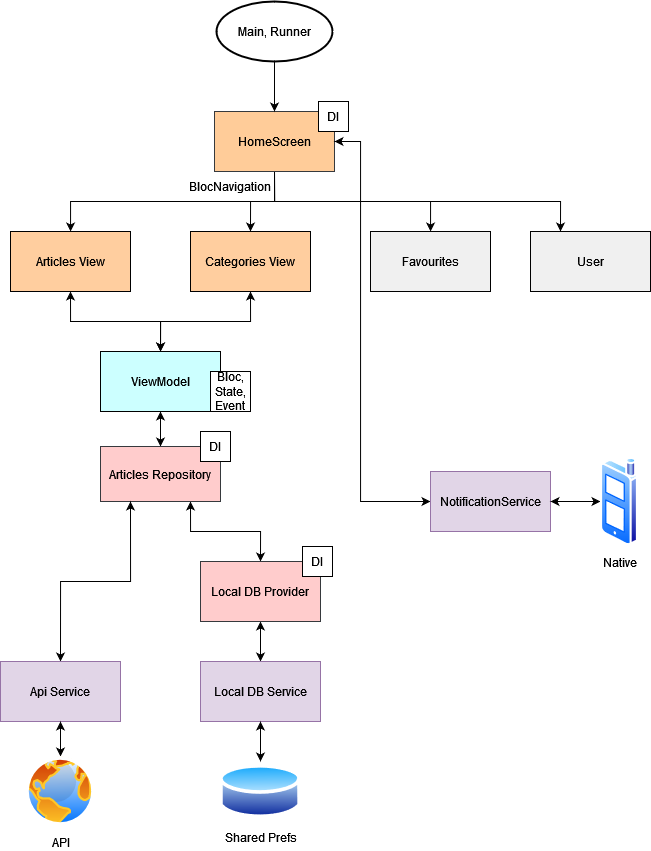

The diagram above was exported from draw.io. Its source (the exported page's mxGraphModel, read from the mxfile embedded in the PNG):
<mxGraphModel dx="1687" dy="878" grid="1" gridSize="10" guides="1" tooltips="1" connect="1" arrows="1" fold="1" page="1" pageScale="1" pageWidth="827" pageHeight="1169" math="0" shadow="0">
  <root>
    <mxCell id="0" />
    <mxCell id="1" parent="0" />
    <mxCell id="uiQqxjd8ey18UyRjpiy0-7" style="edgeStyle=orthogonalEdgeStyle;rounded=0;orthogonalLoop=1;jettySize=auto;html=1;exitX=0.5;exitY=1;exitDx=0;exitDy=0;" edge="1" parent="1" source="uiQqxjd8ey18UyRjpiy0-1" target="uiQqxjd8ey18UyRjpiy0-2">
      <mxGeometry relative="1" as="geometry" />
    </mxCell>
    <mxCell id="uiQqxjd8ey18UyRjpiy0-8" style="edgeStyle=orthogonalEdgeStyle;rounded=0;orthogonalLoop=1;jettySize=auto;html=1;exitX=0.5;exitY=1;exitDx=0;exitDy=0;entryX=0.5;entryY=0;entryDx=0;entryDy=0;" edge="1" parent="1" source="uiQqxjd8ey18UyRjpiy0-1" target="uiQqxjd8ey18UyRjpiy0-4">
      <mxGeometry relative="1" as="geometry" />
    </mxCell>
    <mxCell id="uiQqxjd8ey18UyRjpiy0-9" style="edgeStyle=orthogonalEdgeStyle;rounded=0;orthogonalLoop=1;jettySize=auto;html=1;exitX=0.5;exitY=1;exitDx=0;exitDy=0;" edge="1" parent="1" source="uiQqxjd8ey18UyRjpiy0-1" target="uiQqxjd8ey18UyRjpiy0-5">
      <mxGeometry relative="1" as="geometry" />
    </mxCell>
    <mxCell id="uiQqxjd8ey18UyRjpiy0-11" style="edgeStyle=orthogonalEdgeStyle;rounded=0;orthogonalLoop=1;jettySize=auto;html=1;exitX=0.5;exitY=1;exitDx=0;exitDy=0;entryX=0.25;entryY=0;entryDx=0;entryDy=0;" edge="1" parent="1" source="uiQqxjd8ey18UyRjpiy0-1" target="uiQqxjd8ey18UyRjpiy0-6">
      <mxGeometry relative="1" as="geometry" />
    </mxCell>
    <mxCell id="uiQqxjd8ey18UyRjpiy0-1" value="HomeScreen" style="rounded=0;whiteSpace=wrap;html=1;fillColor=#ffcc99;strokeColor=#36393d;" vertex="1" parent="1">
      <mxGeometry x="294" y="220" width="120" height="60" as="geometry" />
    </mxCell>
    <mxCell id="uiQqxjd8ey18UyRjpiy0-2" value="Articles" style="rounded=0;whiteSpace=wrap;html=1;" vertex="1" parent="1">
      <mxGeometry x="90" y="340" width="120" height="60" as="geometry" />
    </mxCell>
    <mxCell id="uiQqxjd8ey18UyRjpiy0-15" style="edgeStyle=orthogonalEdgeStyle;rounded=0;orthogonalLoop=1;jettySize=auto;html=1;exitX=0.5;exitY=0;exitDx=0;exitDy=0;entryX=0.5;entryY=1;entryDx=0;entryDy=0;startArrow=classic;startFill=1;" edge="1" parent="1" source="uiQqxjd8ey18UyRjpiy0-3" target="uiQqxjd8ey18UyRjpiy0-4">
      <mxGeometry relative="1" as="geometry" />
    </mxCell>
    <mxCell id="uiQqxjd8ey18UyRjpiy0-18" style="edgeStyle=orthogonalEdgeStyle;rounded=0;orthogonalLoop=1;jettySize=auto;html=1;exitX=0.5;exitY=1;exitDx=0;exitDy=0;entryX=0.5;entryY=0;entryDx=0;entryDy=0;startArrow=classic;startFill=1;" edge="1" parent="1" source="uiQqxjd8ey18UyRjpiy0-3" target="uiQqxjd8ey18UyRjpiy0-17">
      <mxGeometry relative="1" as="geometry" />
    </mxCell>
    <mxCell id="uiQqxjd8ey18UyRjpiy0-3" value="ViewModel" style="rounded=0;whiteSpace=wrap;html=1;fillColor=#CCFFFF;" vertex="1" parent="1">
      <mxGeometry x="180" y="460" width="120" height="60" as="geometry" />
    </mxCell>
    <mxCell id="uiQqxjd8ey18UyRjpiy0-4" value="Categories View" style="rounded=0;whiteSpace=wrap;html=1;fillColor=#FFCE9F;" vertex="1" parent="1">
      <mxGeometry x="270" y="340" width="120" height="60" as="geometry" />
    </mxCell>
    <mxCell id="uiQqxjd8ey18UyRjpiy0-5" value="Favourites" style="rounded=0;whiteSpace=wrap;html=1;fillColor=#F0F0F0;" vertex="1" parent="1">
      <mxGeometry x="450" y="340" width="120" height="60" as="geometry" />
    </mxCell>
    <mxCell id="uiQqxjd8ey18UyRjpiy0-6" value="User" style="rounded=0;whiteSpace=wrap;html=1;fillColor=#F0F0F0;" vertex="1" parent="1">
      <mxGeometry x="610" y="340" width="120" height="60" as="geometry" />
    </mxCell>
    <mxCell id="uiQqxjd8ey18UyRjpiy0-12" value="BlocNavigation" style="text;html=1;strokeColor=none;fillColor=none;align=center;verticalAlign=middle;whiteSpace=wrap;rounded=0;" vertex="1" parent="1">
      <mxGeometry x="280" y="280" width="60" height="30" as="geometry" />
    </mxCell>
    <mxCell id="uiQqxjd8ey18UyRjpiy0-14" style="edgeStyle=orthogonalEdgeStyle;rounded=0;orthogonalLoop=1;jettySize=auto;html=1;exitX=0.5;exitY=1;exitDx=0;exitDy=0;startArrow=classic;startFill=1;" edge="1" parent="1" source="uiQqxjd8ey18UyRjpiy0-13" target="uiQqxjd8ey18UyRjpiy0-3">
      <mxGeometry relative="1" as="geometry" />
    </mxCell>
    <mxCell id="uiQqxjd8ey18UyRjpiy0-13" value="Articles View" style="rounded=0;whiteSpace=wrap;html=1;fillColor=#FFCE9F;" vertex="1" parent="1">
      <mxGeometry x="90" y="340" width="120" height="60" as="geometry" />
    </mxCell>
    <mxCell id="uiQqxjd8ey18UyRjpiy0-16" value="Bloc, State, Event" style="whiteSpace=wrap;html=1;aspect=fixed;" vertex="1" parent="1">
      <mxGeometry x="290" y="480" width="40" height="40" as="geometry" />
    </mxCell>
    <mxCell id="uiQqxjd8ey18UyRjpiy0-24" style="edgeStyle=orthogonalEdgeStyle;rounded=0;orthogonalLoop=1;jettySize=auto;html=1;exitX=0.75;exitY=1;exitDx=0;exitDy=0;entryX=0.5;entryY=0;entryDx=0;entryDy=0;startArrow=classic;startFill=1;endArrow=classic;endFill=1;" edge="1" parent="1" source="uiQqxjd8ey18UyRjpiy0-17" target="uiQqxjd8ey18UyRjpiy0-20">
      <mxGeometry relative="1" as="geometry" />
    </mxCell>
    <mxCell id="uiQqxjd8ey18UyRjpiy0-17" value="Articles Repository" style="rounded=0;whiteSpace=wrap;html=1;fillColor=#ffcccc;strokeColor=#36393d;" vertex="1" parent="1">
      <mxGeometry x="180" y="555" width="120" height="55" as="geometry" />
    </mxCell>
    <mxCell id="uiQqxjd8ey18UyRjpiy0-26" style="edgeStyle=orthogonalEdgeStyle;rounded=0;orthogonalLoop=1;jettySize=auto;html=1;exitX=0.25;exitY=1;exitDx=0;exitDy=0;entryX=0.5;entryY=0;entryDx=0;entryDy=0;startArrow=classic;startFill=1;endArrow=classic;endFill=1;" edge="1" parent="1" source="uiQqxjd8ey18UyRjpiy0-17" target="uiQqxjd8ey18UyRjpiy0-21">
      <mxGeometry relative="1" as="geometry">
        <mxPoint x="140" y="730" as="sourcePoint" />
      </mxGeometry>
    </mxCell>
    <mxCell id="uiQqxjd8ey18UyRjpiy0-25" style="edgeStyle=orthogonalEdgeStyle;rounded=0;orthogonalLoop=1;jettySize=auto;html=1;exitX=0.5;exitY=1;exitDx=0;exitDy=0;entryX=0.5;entryY=0;entryDx=0;entryDy=0;startArrow=classic;startFill=1;endArrow=classic;endFill=1;" edge="1" parent="1" source="uiQqxjd8ey18UyRjpiy0-20" target="uiQqxjd8ey18UyRjpiy0-22">
      <mxGeometry relative="1" as="geometry" />
    </mxCell>
    <mxCell id="uiQqxjd8ey18UyRjpiy0-20" value="Local DB Provider" style="rounded=0;whiteSpace=wrap;html=1;fillColor=#ffcccc;strokeColor=#36393d;" vertex="1" parent="1">
      <mxGeometry x="280" y="670" width="120" height="60" as="geometry" />
    </mxCell>
    <mxCell id="uiQqxjd8ey18UyRjpiy0-21" value="Api Service" style="rounded=0;whiteSpace=wrap;html=1;fillColor=#e1d5e7;strokeColor=#9673a6;" vertex="1" parent="1">
      <mxGeometry x="80" y="770" width="120" height="60" as="geometry" />
    </mxCell>
    <mxCell id="uiQqxjd8ey18UyRjpiy0-22" value="Local DB Service" style="rounded=0;whiteSpace=wrap;html=1;fillColor=#e1d5e7;strokeColor=#9673a6;" vertex="1" parent="1">
      <mxGeometry x="280" y="770" width="120" height="60" as="geometry" />
    </mxCell>
    <mxCell id="uiQqxjd8ey18UyRjpiy0-28" style="edgeStyle=orthogonalEdgeStyle;rounded=0;orthogonalLoop=1;jettySize=auto;html=1;exitX=0.5;exitY=0;exitDx=0;exitDy=0;startArrow=classic;startFill=1;endArrow=classic;endFill=1;" edge="1" parent="1" source="uiQqxjd8ey18UyRjpiy0-27" target="uiQqxjd8ey18UyRjpiy0-22">
      <mxGeometry relative="1" as="geometry" />
    </mxCell>
    <mxCell id="uiQqxjd8ey18UyRjpiy0-27" value="Shared Prefs" style="image;aspect=fixed;perimeter=ellipsePerimeter;html=1;align=center;shadow=0;dashed=0;spacingTop=3;image=img/lib/active_directory/database.svg;" vertex="1" parent="1">
      <mxGeometry x="299.46" y="870" width="81.08" height="60" as="geometry" />
    </mxCell>
    <mxCell id="uiQqxjd8ey18UyRjpiy0-30" style="edgeStyle=orthogonalEdgeStyle;rounded=0;orthogonalLoop=1;jettySize=auto;html=1;exitX=0.5;exitY=0;exitDx=0;exitDy=0;entryX=0.5;entryY=1;entryDx=0;entryDy=0;startArrow=classic;startFill=1;endArrow=classic;endFill=1;" edge="1" parent="1" source="uiQqxjd8ey18UyRjpiy0-29" target="uiQqxjd8ey18UyRjpiy0-21">
      <mxGeometry relative="1" as="geometry" />
    </mxCell>
    <mxCell id="uiQqxjd8ey18UyRjpiy0-29" value="API" style="image;aspect=fixed;perimeter=ellipsePerimeter;html=1;align=center;shadow=0;dashed=0;spacingTop=3;image=img/lib/active_directory/internet_globe.svg;" vertex="1" parent="1">
      <mxGeometry x="105" y="865" width="70" height="70" as="geometry" />
    </mxCell>
    <mxCell id="uiQqxjd8ey18UyRjpiy0-34" style="edgeStyle=orthogonalEdgeStyle;rounded=0;orthogonalLoop=1;jettySize=auto;html=1;exitX=0;exitY=0.5;exitDx=0;exitDy=0;entryX=1;entryY=0.5;entryDx=0;entryDy=0;endArrow=classic;endFill=1;startArrow=classic;startFill=1;" edge="1" parent="1" source="uiQqxjd8ey18UyRjpiy0-31" target="uiQqxjd8ey18UyRjpiy0-1">
      <mxGeometry relative="1" as="geometry">
        <mxPoint x="410" y="440" as="targetPoint" />
        <Array as="points">
          <mxPoint x="440" y="610" />
          <mxPoint x="440" y="250" />
        </Array>
      </mxGeometry>
    </mxCell>
    <mxCell id="uiQqxjd8ey18UyRjpiy0-31" value="NotificationService" style="rounded=0;whiteSpace=wrap;html=1;fillColor=#e1d5e7;strokeColor=#9673a6;" vertex="1" parent="1">
      <mxGeometry x="510" y="580" width="120" height="60" as="geometry" />
    </mxCell>
    <mxCell id="uiQqxjd8ey18UyRjpiy0-33" style="edgeStyle=orthogonalEdgeStyle;rounded=0;orthogonalLoop=1;jettySize=auto;html=1;exitX=0;exitY=0.5;exitDx=0;exitDy=0;entryX=1;entryY=0.5;entryDx=0;entryDy=0;startArrow=classic;startFill=1;" edge="1" parent="1" source="uiQqxjd8ey18UyRjpiy0-32" target="uiQqxjd8ey18UyRjpiy0-31">
      <mxGeometry relative="1" as="geometry" />
    </mxCell>
    <mxCell id="uiQqxjd8ey18UyRjpiy0-32" value="Native" style="image;aspect=fixed;perimeter=ellipsePerimeter;html=1;align=center;shadow=0;dashed=0;spacingTop=3;image=img/lib/active_directory/cell_phone.svg;" vertex="1" parent="1">
      <mxGeometry x="680" y="565" width="37.8" height="90" as="geometry" />
    </mxCell>
    <mxCell id="uiQqxjd8ey18UyRjpiy0-36" style="edgeStyle=orthogonalEdgeStyle;rounded=0;orthogonalLoop=1;jettySize=auto;html=1;exitX=0.5;exitY=1;exitDx=0;exitDy=0;exitPerimeter=0;entryX=0.5;entryY=0;entryDx=0;entryDy=0;" edge="1" parent="1" source="uiQqxjd8ey18UyRjpiy0-35" target="uiQqxjd8ey18UyRjpiy0-1">
      <mxGeometry relative="1" as="geometry" />
    </mxCell>
    <mxCell id="uiQqxjd8ey18UyRjpiy0-35" value="Main, Runner" style="strokeWidth=2;html=1;shape=mxgraph.flowchart.start_2;whiteSpace=wrap;" vertex="1" parent="1">
      <mxGeometry x="296" y="110" width="116" height="60" as="geometry" />
    </mxCell>
    <mxCell id="uiQqxjd8ey18UyRjpiy0-38" value="DI" style="rounded=0;whiteSpace=wrap;html=1;" vertex="1" parent="1">
      <mxGeometry x="398" y="210" width="30" height="30" as="geometry" />
    </mxCell>
    <mxCell id="uiQqxjd8ey18UyRjpiy0-39" value="DI" style="rounded=0;whiteSpace=wrap;html=1;" vertex="1" parent="1">
      <mxGeometry x="382" y="655" width="30" height="30" as="geometry" />
    </mxCell>
    <mxCell id="uiQqxjd8ey18UyRjpiy0-41" value="DI" style="rounded=0;whiteSpace=wrap;html=1;" vertex="1" parent="1">
      <mxGeometry x="280" y="540" width="30" height="30" as="geometry" />
    </mxCell>
  </root>
</mxGraphModel>